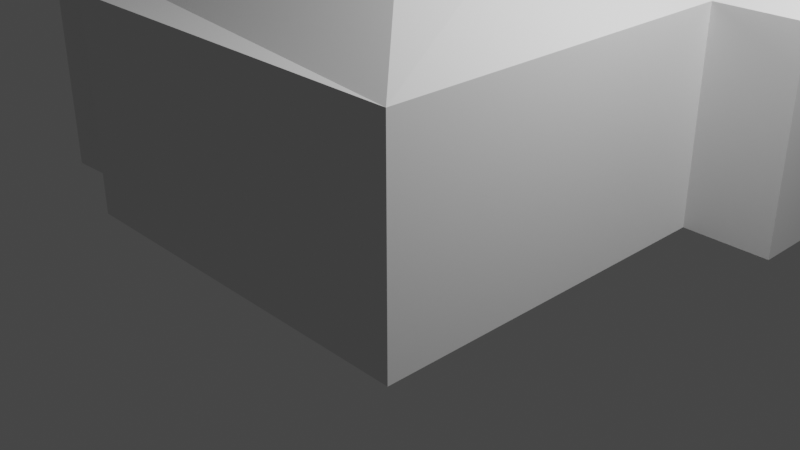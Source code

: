 # Source: Tent_wip_.blend  (saved by Blender 2.80.75; exported with 4.5.12 LTS)
import bpy
from mathutils import Matrix  # noqa: F401  (used for matrix-valued properties, if any)

bpy.ops.wm.read_factory_settings(use_empty=True)
scene = bpy.context.scene
scene.name = 'Scene'

# ---- collections
col_collection = bpy.data.collections.new('Collection'); scene.collection.children.link(col_collection)

# ---- world
world_world = bpy.data.worlds.new('World'); scene.world = world_world
world_world.use_nodes = True; world_world.node_tree.nodes.clear()
_N = world_world.node_tree.nodes; _L = world_world.node_tree.links
n0 = _N.new('ShaderNodeOutputWorld'); n0.name = 'World Output'; n0.location = (300, 300)
n1 = _N.new('ShaderNodeBackground'); n1.name = 'Background'; n1.location = (10, 300)
n1.inputs[0].default_value = (0.05088, 0.05088, 0.05088, 1.0)
_L.new(n1.outputs[0], n0.inputs[0])
n0.is_active_output = True
world_world.color = (0.05088, 0.05088, 0.05088)
world_world.use_sun_shadow = False
world_world.sun_shadow_jitter_overblur = 0.0

# ---- cameras
cam_camera = bpy.data.cameras.new('Camera')
cam_camera.clip_end = 100.0
cam_camera.ortho_scale = 7.314

# ---- lights
light_light = bpy.data.lights.new('Light', 'POINT')
light_light.transmission_factor = 0.0
light_light.energy = 1000.0
light_light.shadow_soft_size = 0.1
light_light.shadow_maximum_resolution = 0.006
light_light.use_absolute_resolution = True

# ---- meshes
me_building_003_mesh_001 = bpy.data.meshes.new('building_003_mesh.001')
me_building_003_mesh_001.from_pydata([(-2.1, -2.1, 2.2), (2.1, -2.1, 2.2), (2.1, 1.9, 2.2), (3.042, 1.9, 2.2), (3.042, 5.48, 2.2), (-0.5982, 5.48, 2.2), (-0.5982, 2.1, 2.2), (-2.1, 2.1, 2.2), (-2.1, 1.569, 2.2), (-3.462, 1.642, 2.2), (-3.471, -1.637, 2.2), (-2.1, -1.569, 2.2), (-3.52, 0.5, 2.2), (-3.52, -0.5, 2.2), (-2.1, -2.1, 2.3), (2.1, -2.1, 2.3), (2.1, 1.9, 2.3), (3.042, 1.9, 2.3), (3.042, 5.48, 2.3), (-0.5982, 5.48, 2.3), (-0.5982, 2.1, 2.3), (-2.1, 2.1, 2.3), (-2.1, 1.569, 2.3), (-3.52, 1.569, 2.3), (0.7509, 0.7509, 2.942), (0.7509, 3.249, 2.942), (-3.52, -1.569, 2.3), (-2.1, -1.569, 2.3), (-3.42, 1.469, 2.2), (-3.42, -0.5, 2.2), (-3.42, -1.469, 2.2), (-3.42, 0.5, 2.2), (-0.01803, 0.05021, 3.213), (1.252, 3.69, 3.152), (1.192, 3.69, 3.152), (-2.432, 0.0, 3.047), (-2.1, -2.1, 0.01531), (2.1, -2.1, 0.009103), (2.1, 1.9, 0.01575), (3.042, 1.9, 0.01406), (3.042, 5.48, 0.006247), (-2.1, -1.569, 0.01866), (-3.471, -1.637, 0.01204), (-0.5982, 5.48, 0.009428), (-0.5982, 2.1, 0.01745), (-2.1, 2.1, 0.0169), (-2.1, 1.569, 0.01709), (-3.462, 1.642, 0.01944)], [], [(18, 33, 17), (10, 11, 27, 26), (3, 4, 18, 17), (11, 0, 14, 27), (4, 5, 19, 18), (5, 6, 20, 19), (6, 7, 21, 20), (7, 8, 22, 21), (0, 1, 15, 14), (18, 19, 34, 33), (8, 9, 23, 22), (1, 2, 16, 15), (13, 10, 26, 23, 9, 12), (32, 24, 20, 21), (2, 3, 17, 16), (10, 13, 29, 30), (12, 9, 28, 31), (13, 12, 31, 29), (16, 17, 33, 34, 25), (32, 15, 16, 25, 24), (32, 21, 22), (15, 32, 27, 14), (27, 32, 35, 26), (26, 35, 23), (22, 23, 35, 32), (19, 20, 24, 25, 34), (0, 1, 37, 36), (1, 2, 38, 37), (3, 4, 40, 39), (2, 3, 39, 38), (11, 0, 36, 41), (10, 11, 41, 42), (4, 5, 43, 40), (5, 6, 44, 43), (6, 7, 45, 44), (7, 8, 46, 45), (8, 9, 47, 46)])
_uv = me_building_003_mesh_001.uv_layers.new(name='UVMap')
_uv.uv.foreach_set('vector', [1.325, 1.562, 0.877, 1.114, 1.325, 0.6668, -0.1434, 0.4931, 0.2115, 0.4931, 0.2115, 0.5181, -0.1434, 0.5181, 0.7114, 0.4931, 1.606, 0.4931, 1.606, 0.5181, 0.7114, 0.5181, -0.1558, 0.4931, -0.2886, 0.4931, -0.2886, 0.5181, -0.1558, 0.5181, 1.497, 0.4931, 0.587, 0.4931, 0.587, 0.5181, 1.497, 0.5181, 1.606, 0.4931, 0.7614, 0.4931, 0.7614, 0.5181, 1.606, 0.5181, 0.587, 0.4931, 0.2115, 0.4931, 0.2115, 0.5181, 0.587, 0.5181, 0.7614, 0.4931, 0.6287, 0.4931, 0.6287, 0.5181, 0.7614, 0.5181, 0.2115, 0.4931, 1.262, 0.4931, 1.262, 0.5181, 0.2115, 0.5181, 1.325, 1.562, 0.4145, 1.562, 0.862, 1.114, 0.877, 1.114, 0.2115, 0.4931, -0.1434, 0.4931, -0.1434, 0.5181, 0.2115, 0.5181, -0.2886, 0.4931, 0.7114, 0.4931, 0.7114, 0.5181, -0.2886, 0.5181, 0.1114, 0.4931, -0.1558, 0.4931, -0.1558, 0.5181, 0.6287, 0.5181, 0.6287, 0.4931, 0.3614, 0.4931, 0.5641, 0.1918, 0.7518, 0.3795, 0.4145, 0.7168, 0.03906, 0.7168, 1.262, 0.4931, 1.497, 0.4931, 1.497, 0.5181, 1.262, 0.5181, -0.1434, -0.1558, -0.1434, 0.1114, -0.1184, 0.1114, -0.1184, -0.1308, -0.1434, 0.3614, -0.1434, 0.6287, -0.1184, 0.6037, -0.1184, 0.3614, -0.1434, 0.1114, -0.1434, 0.3614, -0.1184, 0.3614, -0.1184, 0.1114, 1.089, 0.6668, 1.325, 0.6668, 0.877, 1.114, 0.862, 1.114, 0.7518, 1.004, 0.5641, 0.1918, 1.089, -0.3332, 1.089, 0.6668, 0.7518, 1.004, 0.7518, 0.3795, 0.5641, 0.1918, 0.03906, 0.7168, 0.03906, 0.5841, 1.089, -0.3332, 0.4313, 0.1918, 0.03906, -0.2004, 0.03906, -0.3332, 0.03906, -0.2004, 0.4313, 0.1918, 0.07639, 0.1918, -0.3159, -0.2004, -0.3159, -0.2004, 0.07639, 0.1918, -0.3159, 0.5841, 0.03906, 0.5841, -0.3159, 0.5841, 0.07639, 0.1918, 0.4313, 0.1918, 0.4145, 1.562, 0.4145, 0.7168, 0.7518, 0.3795, 0.7518, 1.004, 0.862, 1.114, 0.2115, 0.4931, 1.262, 0.4931, 1.262, 0.4931, 0.2115, 0.4931, -0.2886, 0.4931, 0.7114, 0.4931, 0.7114, 0.4931, -0.2886, 0.4931, 0.7114, 0.4931, 1.606, 0.4931, 1.606, 0.4931, 0.7114, 0.4931, 1.262, 0.4931, 1.497, 0.4931, 1.497, 0.4931, 1.262, 0.4931, -0.1558, 0.4931, -0.2886, 0.4931, -0.2886, 0.4931, -0.1558, 0.4931, -0.1434, 0.4931, 0.2115, 0.4931, 0.2115, 0.4931, -0.1434, 0.4931, 1.497, 0.4931, 0.587, 0.4931, 0.587, 0.4931, 1.497, 0.4931, 1.606, 0.4931, 0.7614, 0.4931, 0.7614, 0.4931, 1.606, 0.4931, 0.587, 0.4931, 0.2115, 0.4931, 0.2115, 0.4931, 0.587, 0.4931, 0.7614, 0.4931, 0.6287, 0.4931, 0.6287, 0.4931, 0.7614, 0.4931, 0.2115, 0.4931, -0.1434, 0.4931, -0.1434, 0.4931, 0.2115, 0.4931])
me_building_003_mesh_001.use_remesh_preserve_volume = False
me_building_003_mesh_001.use_remesh_preserve_attributes = False
me_building_003_mesh_001.use_mirror_vertex_groups = False
me_building_003_mesh_001.update()
me_cube_002 = bpy.data.meshes.new('Cube.002')
me_cube_002.from_pydata([(-1.0, -1.0, 5.122), (-1.0, -1.0, 7.122), (-1.0, 1.0, 5.122), (-1.0, 1.0, 7.122), (1.0, -1.0, 5.122), (1.0, -1.0, 7.122), (1.0, 1.0, 5.122), (1.0, 1.0, 7.122), (-5.462, -5.462, -10.36), (-5.462, -5.462, 6.5), (-5.462, 5.462, -10.36), (-5.462, 5.462, 6.5), (5.462, -5.462, -10.36), (5.462, -5.462, 6.5), (5.462, 5.462, -10.36), (5.462, 5.462, 6.5), (-5.389, -5.389, -2.61), (-5.389, 5.389, -2.61), (5.389, 5.389, -2.61), (5.389, -5.389, -2.61), (-5.462, -5.462, -1.582), (-5.462, 5.462, -1.582), (5.462, 5.462, -1.582), (5.462, -5.462, -1.582), (-4.864, 4.864, -1.638), (-4.799, 4.799, -2.554), (4.864, 4.864, -1.638), (4.799, 4.799, -2.554), (4.864, -4.864, -1.638), (4.799, -4.799, -2.554), (-4.799, -4.799, -2.554), (-4.864, -4.864, -1.638)], [], [(0, 1, 3, 2), (2, 3, 7, 6), (6, 7, 5, 4), (4, 5, 1, 0), (2, 6, 4, 0), (7, 3, 1, 5), (20, 9, 11, 21), (21, 11, 15, 22), (22, 15, 13, 23), (23, 13, 9, 20), (10, 14, 12, 8), (15, 11, 9, 13), (12, 19, 16, 8), (14, 18, 19, 12), (10, 17, 18, 14), (8, 16, 17, 10), (22, 23, 28, 26), (16, 19, 29, 30), (20, 21, 24, 31), (18, 17, 25, 27), (29, 28, 31, 30), (27, 26, 28, 29), (25, 24, 26, 27), (30, 31, 24, 25), (17, 16, 30, 25), (19, 18, 27, 29), (21, 22, 26, 24), (23, 20, 31, 28)])
_uv = me_cube_002.uv_layers.new(name='UVMap')
_uv.uv.foreach_set('vector', [0.375, 0.0, 0.625, 0.0, 0.625, 0.25, 0.375, 0.25, 0.375, 0.25, 0.625, 0.25, 0.625, 0.5, 0.375, 0.5, 0.375, 0.5, 0.625, 0.5, 0.625, 0.75, 0.375, 0.75, 0.375, 0.75, 0.625, 0.75, 0.625, 1.0, 0.375, 1.0, 0.125, 0.5, 0.375, 0.5, 0.375, 0.75, 0.125, 0.75, 0.625, 0.5, 0.875, 0.5, 0.875, 0.75, 0.625, 0.75, 0.5625, 0.0, 0.625, 0.0, 0.625, 0.25, 0.5625, 0.25, 0.5625, 0.25, 0.625, 0.25, 0.625, 0.5, 0.5625, 0.5, 0.5625, 0.5, 0.625, 0.5, 0.625, 0.75, 0.5625, 0.75, 0.5625, 0.75, 0.625, 0.75, 0.625, 1.0, 0.5625, 1.0, 0.125, 0.5, 0.375, 0.5, 0.375, 0.75, 0.125, 0.75, 0.625, 0.5, 0.875, 0.5, 0.875, 0.75, 0.625, 0.75, 0.375, 0.75, 0.5, 0.75, 0.5, 1.0, 0.375, 1.0, 0.375, 0.5, 0.5, 0.5, 0.5, 0.75, 0.375, 0.75, 0.375, 0.25, 0.5, 0.25, 0.5, 0.5, 0.375, 0.5, 0.375, 0.0, 0.5, 0.0, 0.5, 0.25, 0.375, 0.25, 0.5625, 0.5, 0.5625, 0.75, 0.5625, 0.75, 0.5625, 0.5, 0.5, 1.0, 0.5, 0.75, 0.5, 0.75, 0.5, 1.0, 0.5625, 0.0, 0.5625, 0.25, 0.5625, 0.25, 0.5625, 0.0, 0.5, 0.5, 0.5, 0.25, 0.5, 0.25, 0.5, 0.5, 0.5, 0.75, 0.5625, 0.75, 0.5625, 1.0, 0.5, 1.0, 0.5, 0.5, 0.5625, 0.5, 0.5625, 0.75, 0.5, 0.75, 0.5, 0.25, 0.5625, 0.25, 0.5625, 0.5, 0.5, 0.5, 0.5, 0.0, 0.5625, 0.0, 0.5625, 0.25, 0.5, 0.25, 0.5, 0.25, 0.5, 0.0, 0.5, 0.0, 0.5, 0.25, 0.5, 0.75, 0.5, 0.5, 0.5, 0.5, 0.5, 0.75, 0.5625, 0.25, 0.5625, 0.5, 0.5625, 0.5, 0.5625, 0.25, 0.5625, 0.75, 0.5625, 1.0, 0.5625, 1.0, 0.5625, 0.75])
me_cube_002.use_remesh_preserve_volume = False
me_cube_002.use_remesh_preserve_attributes = False
me_cube_002.use_mirror_vertex_groups = False
me_cube_002.update()
me_cube_003 = bpy.data.meshes.new('Cube.003')
me_cube_003.from_pydata([(-1.0, -1.0, 5.014), (-1.0, -1.0, 7.014), (-1.0, 1.0, 5.014), (-1.0, 1.0, 7.014), (1.0, -1.0, 5.014), (1.0, -1.0, 7.014), (1.0, 1.0, 5.014), (1.0, 1.0, 7.014), (-5.462, -5.462, -9.606), (-5.462, -5.462, 6.392), (-5.462, 5.462, -9.606), (-5.462, 5.462, 6.392), (5.462, -5.462, -9.606), (5.462, -5.462, 6.392), (5.462, 5.462, -9.606), (5.462, 5.462, 6.392), (-5.389, -5.389, -2.718), (-5.389, 5.389, -2.718), (5.389, 5.389, -2.718), (5.389, -5.389, -2.718), (-5.462, -5.462, -1.69), (-5.462, 5.462, -1.69), (5.462, 5.462, -1.69), (5.462, -5.462, -1.69), (-4.864, 4.864, -1.746), (-4.799, 4.799, -2.661), (4.864, 4.864, -1.746), (4.799, 4.799, -2.661), (4.864, -4.864, -1.746), (4.799, -4.799, -2.661), (-4.799, -4.799, -2.661), (-4.864, -4.864, -1.746)], [], [(0, 1, 3, 2), (2, 3, 7, 6), (6, 7, 5, 4), (4, 5, 1, 0), (2, 6, 4, 0), (7, 3, 1, 5), (20, 9, 11, 21), (21, 11, 15, 22), (22, 15, 13, 23), (23, 13, 9, 20), (10, 14, 12, 8), (15, 11, 9, 13), (12, 19, 16, 8), (14, 18, 19, 12), (10, 17, 18, 14), (8, 16, 17, 10), (22, 23, 28, 26), (16, 19, 29, 30), (20, 21, 24, 31), (18, 17, 25, 27), (29, 28, 31, 30), (27, 26, 28, 29), (25, 24, 26, 27), (30, 31, 24, 25), (17, 16, 30, 25), (19, 18, 27, 29), (21, 22, 26, 24), (23, 20, 31, 28)])
_uv = me_cube_003.uv_layers.new(name='UVMap')
_uv.uv.foreach_set('vector', [0.375, 0.0, 0.625, 0.0, 0.625, 0.25, 0.375, 0.25, 0.375, 0.25, 0.625, 0.25, 0.625, 0.5, 0.375, 0.5, 0.375, 0.5, 0.625, 0.5, 0.625, 0.75, 0.375, 0.75, 0.375, 0.75, 0.625, 0.75, 0.625, 1.0, 0.375, 1.0, 0.125, 0.5, 0.375, 0.5, 0.375, 0.75, 0.125, 0.75, 0.625, 0.5, 0.875, 0.5, 0.875, 0.75, 0.625, 0.75, 0.5625, 0.0, 0.625, 0.0, 0.625, 0.25, 0.5625, 0.25, 0.5625, 0.25, 0.625, 0.25, 0.625, 0.5, 0.5625, 0.5, 0.5625, 0.5, 0.625, 0.5, 0.625, 0.75, 0.5625, 0.75, 0.5625, 0.75, 0.625, 0.75, 0.625, 1.0, 0.5625, 1.0, 0.125, 0.5, 0.375, 0.5, 0.375, 0.75, 0.125, 0.75, 0.625, 0.5, 0.875, 0.5, 0.875, 0.75, 0.625, 0.75, 0.375, 0.75, 0.5, 0.75, 0.5, 1.0, 0.375, 1.0, 0.375, 0.5, 0.5, 0.5, 0.5, 0.75, 0.375, 0.75, 0.375, 0.25, 0.5, 0.25, 0.5, 0.5, 0.375, 0.5, 0.375, 0.0, 0.5, 0.0, 0.5, 0.25, 0.375, 0.25, 0.5625, 0.5, 0.5625, 0.75, 0.5625, 0.75, 0.5625, 0.5, 0.5, 1.0, 0.5, 0.75, 0.5, 0.75, 0.5, 1.0, 0.5625, 0.0, 0.5625, 0.25, 0.5625, 0.25, 0.5625, 0.0, 0.5, 0.5, 0.5, 0.25, 0.5, 0.25, 0.5, 0.5, 0.5, 0.75, 0.5625, 0.75, 0.5625, 1.0, 0.5, 1.0, 0.5, 0.5, 0.5625, 0.5, 0.5625, 0.75, 0.5, 0.75, 0.5, 0.25, 0.5625, 0.25, 0.5625, 0.5, 0.5, 0.5, 0.5, 0.0, 0.5625, 0.0, 0.5625, 0.25, 0.5, 0.25, 0.5, 0.25, 0.5, 0.0, 0.5, 0.0, 0.5, 0.25, 0.5, 0.75, 0.5, 0.5, 0.5, 0.5, 0.5, 0.75, 0.5625, 0.25, 0.5625, 0.5, 0.5625, 0.5, 0.5625, 0.25, 0.5625, 0.75, 0.5625, 1.0, 0.5625, 1.0, 0.5625, 0.75])
me_cube_003.use_remesh_preserve_volume = False
me_cube_003.use_remesh_preserve_attributes = False
me_cube_003.use_mirror_vertex_groups = False
me_cube_003.update()
me_cube_004 = bpy.data.meshes.new('Cube.004')
me_cube_004.from_pydata([(-1.0, -1.0, 5.122), (-1.0, -1.0, 7.541), (-1.0, 1.0, 5.122), (-1.0, 1.0, 7.541), (1.0, -1.0, 5.122), (1.0, -1.0, 7.541), (1.0, 1.0, 5.122), (1.0, 1.0, 7.541), (-5.462, -5.462, -10.36), (-5.462, -5.462, 6.961), (-5.462, 5.462, -10.36), (-5.462, 5.462, 6.961), (5.462, -5.462, -10.36), (5.462, -5.462, 6.961), (5.462, 5.462, -10.36), (5.462, 5.462, 6.961), (-5.389, -5.389, -2.61), (-5.389, 5.389, -2.61), (5.389, 5.389, -2.61), (5.389, -5.389, -2.61), (-5.462, -5.462, -1.582), (-5.462, 5.462, -1.582), (5.462, 5.462, -1.582), (5.462, -5.462, -1.582), (-4.864, 4.864, -1.638), (-4.799, 4.799, -2.554), (4.864, 4.864, -1.638), (4.799, 4.799, -2.554), (4.864, -4.864, -1.638), (4.799, -4.799, -2.554), (-4.799, -4.799, -2.554), (-4.864, -4.864, -1.638)], [], [(0, 1, 3, 2), (2, 3, 7, 6), (6, 7, 5, 4), (4, 5, 1, 0), (2, 6, 4, 0), (7, 3, 1, 5), (20, 9, 11, 21), (21, 11, 15, 22), (22, 15, 13, 23), (23, 13, 9, 20), (10, 14, 12, 8), (15, 11, 9, 13), (12, 19, 16, 8), (14, 18, 19, 12), (10, 17, 18, 14), (8, 16, 17, 10), (22, 23, 28, 26), (16, 19, 29, 30), (20, 21, 24, 31), (18, 17, 25, 27), (29, 28, 31, 30), (27, 26, 28, 29), (25, 24, 26, 27), (30, 31, 24, 25), (17, 16, 30, 25), (19, 18, 27, 29), (21, 22, 26, 24), (23, 20, 31, 28)])
_uv = me_cube_004.uv_layers.new(name='UVMap')
_uv.uv.foreach_set('vector', [0.375, 0.0, 0.625, 0.0, 0.625, 0.25, 0.375, 0.25, 0.375, 0.25, 0.625, 0.25, 0.625, 0.5, 0.375, 0.5, 0.375, 0.5, 0.625, 0.5, 0.625, 0.75, 0.375, 0.75, 0.375, 0.75, 0.625, 0.75, 0.625, 1.0, 0.375, 1.0, 0.125, 0.5, 0.375, 0.5, 0.375, 0.75, 0.125, 0.75, 0.625, 0.5, 0.875, 0.5, 0.875, 0.75, 0.625, 0.75, 0.5625, 0.0, 0.625, 0.0, 0.625, 0.25, 0.5625, 0.25, 0.5625, 0.25, 0.625, 0.25, 0.625, 0.5, 0.5625, 0.5, 0.5625, 0.5, 0.625, 0.5, 0.625, 0.75, 0.5625, 0.75, 0.5625, 0.75, 0.625, 0.75, 0.625, 1.0, 0.5625, 1.0, 0.125, 0.5, 0.375, 0.5, 0.375, 0.75, 0.125, 0.75, 0.625, 0.5, 0.875, 0.5, 0.875, 0.75, 0.625, 0.75, 0.375, 0.75, 0.5, 0.75, 0.5, 1.0, 0.375, 1.0, 0.375, 0.5, 0.5, 0.5, 0.5, 0.75, 0.375, 0.75, 0.375, 0.25, 0.5, 0.25, 0.5, 0.5, 0.375, 0.5, 0.375, 0.0, 0.5, 0.0, 0.5, 0.25, 0.375, 0.25, 0.5625, 0.5, 0.5625, 0.75, 0.5625, 0.75, 0.5625, 0.5, 0.5, 1.0, 0.5, 0.75, 0.5, 0.75, 0.5, 1.0, 0.5625, 0.0, 0.5625, 0.25, 0.5625, 0.25, 0.5625, 0.0, 0.5, 0.5, 0.5, 0.25, 0.5, 0.25, 0.5, 0.5, 0.5, 0.75, 0.5625, 0.75, 0.5625, 1.0, 0.5, 1.0, 0.5, 0.5, 0.5625, 0.5, 0.5625, 0.75, 0.5, 0.75, 0.5, 0.25, 0.5625, 0.25, 0.5625, 0.5, 0.5, 0.5, 0.5, 0.0, 0.5625, 0.0, 0.5625, 0.25, 0.5, 0.25, 0.5, 0.25, 0.5, 0.0, 0.5, 0.0, 0.5, 0.25, 0.5, 0.75, 0.5, 0.5, 0.5, 0.5, 0.5, 0.75, 0.5625, 0.25, 0.5625, 0.5, 0.5625, 0.5, 0.5625, 0.25, 0.5625, 0.75, 0.5625, 1.0, 0.5625, 1.0, 0.5625, 0.75])
me_cube_004.use_remesh_preserve_volume = False
me_cube_004.use_remesh_preserve_attributes = False
me_cube_004.use_mirror_vertex_groups = False
me_cube_004.update()
me_cube_005 = bpy.data.meshes.new('Cube.005')
me_cube_005.from_pydata([(-1.0, -1.0, -1.0), (-1.0, -1.0, 1.0), (-1.0, 1.0, -1.0), (-1.0, 1.0, 1.0), (1.0, -1.0, -1.0), (1.0, -1.0, 1.0), (1.0, 1.0, -1.0), (1.0, 1.0, 1.0)], [], [(0, 1, 3, 2), (2, 3, 7, 6), (6, 7, 5, 4), (4, 5, 1, 0), (2, 6, 4, 0), (7, 3, 1, 5)])
_uv = me_cube_005.uv_layers.new(name='UVMap')
_uv.uv.foreach_set('vector', [0.375, 0.0, 0.625, 0.0, 0.625, 0.25, 0.375, 0.25, 0.375, 0.25, 0.625, 0.25, 0.625, 0.5, 0.375, 0.5, 0.375, 0.5, 0.625, 0.5, 0.625, 0.75, 0.375, 0.75, 0.375, 0.75, 0.625, 0.75, 0.625, 1.0, 0.375, 1.0, 0.125, 0.5, 0.375, 0.5, 0.375, 0.75, 0.125, 0.75, 0.625, 0.5, 0.875, 0.5, 0.875, 0.75, 0.625, 0.75])
me_cube_005.use_remesh_preserve_volume = False
me_cube_005.use_remesh_preserve_attributes = False
me_cube_005.use_mirror_vertex_groups = False
me_cube_005.update()
me_cube_006 = bpy.data.meshes.new('Cube.006')
me_cube_006.from_pydata([(-1.0, -1.0, -1.0), (-1.0, -1.0, 1.0), (-1.0, 1.0, -1.0), (-1.0, 1.0, 1.0), (1.0, -1.0, -1.0), (1.0, -1.0, 1.0), (1.0, 1.0, -1.0), (1.0, 1.0, 1.0)], [], [(0, 1, 3, 2), (2, 3, 7, 6), (6, 7, 5, 4), (4, 5, 1, 0), (2, 6, 4, 0), (7, 3, 1, 5)])
_uv = me_cube_006.uv_layers.new(name='UVMap')
_uv.uv.foreach_set('vector', [0.375, 0.0, 0.625, 0.0, 0.625, 0.25, 0.375, 0.25, 0.375, 0.25, 0.625, 0.25, 0.625, 0.5, 0.375, 0.5, 0.375, 0.5, 0.625, 0.5, 0.625, 0.75, 0.375, 0.75, 0.375, 0.75, 0.625, 0.75, 0.625, 1.0, 0.375, 1.0, 0.125, 0.5, 0.375, 0.5, 0.375, 0.75, 0.125, 0.75, 0.625, 0.5, 0.875, 0.5, 0.875, 0.75, 0.625, 0.75])
me_cube_006.use_remesh_preserve_volume = False
me_cube_006.use_remesh_preserve_attributes = False
me_cube_006.use_mirror_vertex_groups = False
me_cube_006.update()
me_cube_007 = bpy.data.meshes.new('Cube.007')
me_cube_007.from_pydata([(-1.0, -1.0, -1.0), (-1.0, -1.0, 1.3), (-1.0, 1.0, -1.0), (-1.0, 1.0, 1.3), (1.0, -1.0, -1.0), (1.0, -1.0, 1.3), (1.0, 1.0, -1.0), (1.0, 1.0, 1.3)], [], [(0, 1, 3, 2), (2, 3, 7, 6), (6, 7, 5, 4), (4, 5, 1, 0), (2, 6, 4, 0), (7, 3, 1, 5)])
_uv = me_cube_007.uv_layers.new(name='UVMap')
_uv.uv.foreach_set('vector', [0.375, 0.0, 0.625, 0.0, 0.625, 0.25, 0.375, 0.25, 0.375, 0.25, 0.625, 0.25, 0.625, 0.5, 0.375, 0.5, 0.375, 0.5, 0.625, 0.5, 0.625, 0.75, 0.375, 0.75, 0.375, 0.75, 0.625, 0.75, 0.625, 1.0, 0.375, 1.0, 0.125, 0.5, 0.375, 0.5, 0.375, 0.75, 0.125, 0.75, 0.625, 0.5, 0.875, 0.5, 0.875, 0.75, 0.625, 0.75])
me_cube_007.use_remesh_preserve_volume = False
me_cube_007.use_remesh_preserve_attributes = False
me_cube_007.use_mirror_vertex_groups = False
me_cube_007.update()

# ---- objects
ob_building_003 = bpy.data.objects.new('building_003', me_building_003_mesh_001)
ob_light = bpy.data.objects.new('Light', light_light)
ob_camera = bpy.data.objects.new('Camera', cam_camera)
ob_center_poll = bpy.data.objects.new('Center Poll', me_cube_002)
ob_center_poll_001 = bpy.data.objects.new('Center Poll.001', me_cube_003)
ob_center_poll_002 = bpy.data.objects.new('Center Poll.002', me_cube_004)
ob_cube = bpy.data.objects.new('Cube', me_cube_005)
ob_cube_001 = bpy.data.objects.new('Cube.001', me_cube_006)
ob_cube_002 = bpy.data.objects.new('Cube.002', me_cube_007)

# ---- transforms, parenting, visibility, modifiers, constraints
ob_building_003.location = (0.0, 0.0, 0.0)
ob_building_003.lineart.crease_threshold = 0.0
ob_light.location = (4.076, 1.005, 5.904)
ob_light.rotation_euler = (0.6503, 0.05522, 1.866)
ob_light.lock_rotations_4d = False
ob_light.empty_display_type = 'ARROWS'
ob_light.color = (0.0, 0.0, 0.0, 0.0)
ob_light.lineart.crease_threshold = 0.0
ob_camera.location = (7.359, -6.926, 4.958)
ob_camera.rotation_euler = (1.109, 0.0, 0.8149)
ob_camera.lock_rotations_4d = False
ob_camera.empty_display_type = 'ARROWS'
ob_camera.color = (0.0, 0.0, 0.0, 0.0)
ob_camera.display_type = 'WIRE'
ob_camera.lineart.crease_threshold = 0.0
ob_center_poll.location = (-0.01625, 0.04719, 1.892)
ob_center_poll.scale = (-0.01075, -0.01075, 0.1831)
ob_center_poll.lineart.crease_threshold = 0.0
ob_center_poll_001.location = (-2.431, -0.002841, 1.766)
ob_center_poll_001.scale = (-0.01075, -0.01075, 0.1831)
ob_center_poll_001.lineart.crease_threshold = 0.0
ob_center_poll_002.location = (1.204, 3.705, 1.818)
ob_center_poll_002.scale = (-0.01075, -0.01075, 0.1749)
ob_center_poll_002.lineart.crease_threshold = 0.0
ob_cube.location = (-3.007, 2.707, 1.003)
ob_cube.scale = (-0.05511, -0.05511, 1.0)
ob_cube.lineart.crease_threshold = 0.0
ob_cube_001.location = (-1.19, 6.242, 1.003)
ob_cube_001.scale = (-0.05511, -0.05511, 1.0)
ob_cube_001.lineart.crease_threshold = 0.0
ob_cube_002.location = (-1.999, 2.017, 1.003)
ob_cube_002.scale = (-0.05511, -0.05511, 1.0)
ob_cube_002.lineart.crease_threshold = 0.0

# ---- collection membership
scene.collection.objects.link(ob_building_003)
col_collection.objects.link(ob_light)
col_collection.objects.link(ob_camera)
col_collection.objects.link(ob_center_poll)
col_collection.objects.link(ob_center_poll_001)
col_collection.objects.link(ob_center_poll_002)
col_collection.objects.link(ob_cube)
col_collection.objects.link(ob_cube_001)
col_collection.objects.link(ob_cube_002)

# ---- scene / render settings (as saved in the file)
scene.camera = ob_camera
scene.frame_start = 1; scene.frame_end = 250; scene.frame_set(1)
scene.render.engine = 'BLENDER_EEVEE_NEXT'
scene.cycles.use_denoising = False
scene.cycles.samples = 128
scene.cycles.sampling_pattern = 'TABULATED_SOBOL'
scene.cycles.use_adaptive_sampling = False
scene.cycles.use_light_tree = False
scene.view_settings.view_transform = 'Filmic'
bpy.context.view_layer.update()
